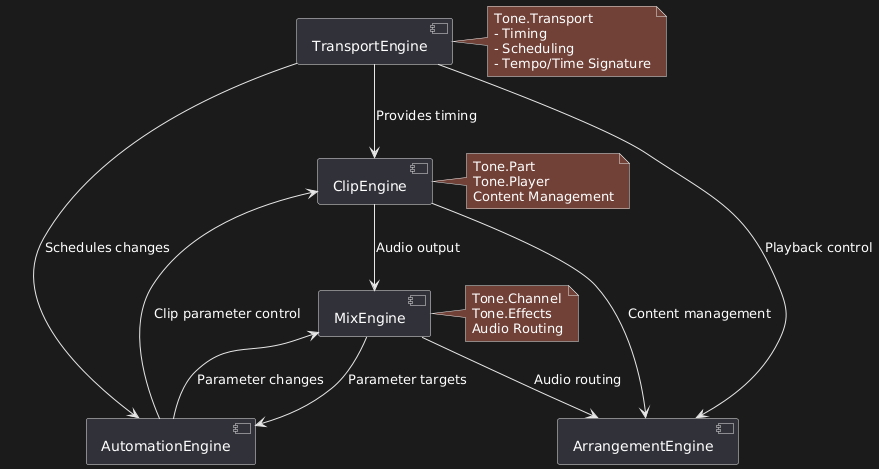

The diagram above was rendered by PlantUML. Its source (embedded in the PNG):
@startuml
[TransportEngine] as Transport
[ClipEngine] as Clip
[MixEngine] as Mix
[AutomationEngine] as Automation
[ArrangementEngine] as Arrangement

Transport --> Clip : Provides timing
Transport --> Automation : Schedules changes
Transport --> Arrangement : Playback control

Clip --> Mix : Audio output
Clip --> Arrangement : Content management

Mix --> Arrangement : Audio routing
Mix --> Automation : Parameter targets

Automation --> Mix : Parameter changes
Automation --> Clip : Clip parameter control

note right of Transport
  Tone.Transport
  - Timing
  - Scheduling
  - Tempo/Time Signature
end note

note right of Mix
  Tone.Channel
  Tone.Effects
  Audio Routing
end note

note right of Clip
  Tone.Part
  Tone.Player
  Content Management
end note
@enduml